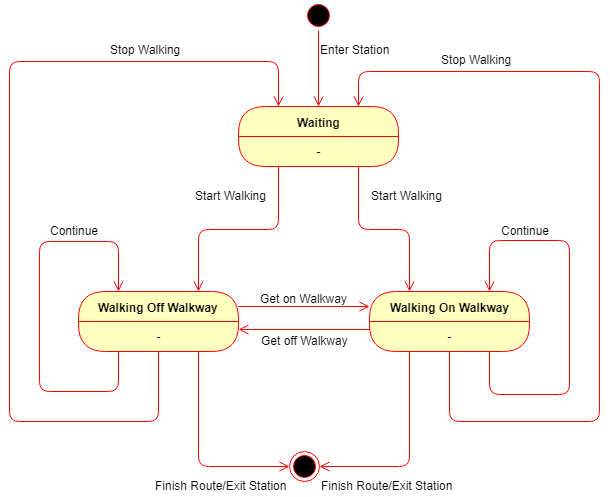

The diagram above was exported from draw.io. Its source (the exported page's mxGraphModel, read from the mxfile embedded in the PNG):
<mxGraphModel dx="1422" dy="713" grid="1" gridSize="10" guides="1" tooltips="1" connect="1" arrows="1" fold="1" page="1" pageScale="1" pageWidth="850" pageHeight="1100" math="0" shadow="0">
  <root>
    <mxCell id="0" />
    <mxCell id="1" parent="0" />
    <mxCell id="nV1nb3dWLU74Lm1juFgL-1" value="" style="ellipse;html=1;shape=endState;fillColor=#000000;strokeColor=#ff0000;" vertex="1" parent="1">
      <mxGeometry x="410" y="460" width="30" height="30" as="geometry" />
    </mxCell>
    <mxCell id="nV1nb3dWLU74Lm1juFgL-2" value="" style="ellipse;html=1;shape=startState;fillColor=#000000;strokeColor=#ff0000;" vertex="1" parent="1">
      <mxGeometry x="424" y="9" width="30" height="30" as="geometry" />
    </mxCell>
    <mxCell id="nV1nb3dWLU74Lm1juFgL-3" value="" style="edgeStyle=orthogonalEdgeStyle;html=1;verticalAlign=bottom;endArrow=open;endSize=8;strokeColor=#ff0000;entryX=0.5;entryY=0;entryDx=0;entryDy=0;" edge="1" source="nV1nb3dWLU74Lm1juFgL-2" parent="1" target="nV1nb3dWLU74Lm1juFgL-14">
      <mxGeometry relative="1" as="geometry">
        <mxPoint x="439" y="115" as="targetPoint" />
      </mxGeometry>
    </mxCell>
    <mxCell id="nV1nb3dWLU74Lm1juFgL-14" value="Waiting" style="swimlane;html=1;fontStyle=1;align=center;verticalAlign=middle;childLayout=stackLayout;horizontal=1;startSize=30;horizontalStack=0;resizeParent=0;resizeLast=1;container=0;fontColor=#000000;collapsible=0;rounded=1;arcSize=30;strokeColor=#ff0000;fillColor=#ffffc0;swimlaneFillColor=#ffffc0;" vertex="1" parent="1">
      <mxGeometry x="359" y="115" width="160" height="60" as="geometry" />
    </mxCell>
    <mxCell id="nV1nb3dWLU74Lm1juFgL-15" value="-" style="text;html=1;strokeColor=none;fillColor=none;align=center;verticalAlign=middle;spacingLeft=4;spacingRight=4;whiteSpace=wrap;overflow=hidden;rotatable=0;fontColor=#000000;" vertex="1" parent="nV1nb3dWLU74Lm1juFgL-14">
      <mxGeometry y="30" width="160" height="30" as="geometry" />
    </mxCell>
    <mxCell id="nV1nb3dWLU74Lm1juFgL-16" value="" style="edgeStyle=orthogonalEdgeStyle;html=1;verticalAlign=bottom;endArrow=open;endSize=8;strokeColor=#ff0000;entryX=0.75;entryY=0;entryDx=0;entryDy=0;exitX=0.25;exitY=1;exitDx=0;exitDy=0;" edge="1" source="nV1nb3dWLU74Lm1juFgL-15" parent="1" target="nV1nb3dWLU74Lm1juFgL-18">
      <mxGeometry relative="1" as="geometry">
        <mxPoint x="439" y="230" as="targetPoint" />
      </mxGeometry>
    </mxCell>
    <mxCell id="nV1nb3dWLU74Lm1juFgL-17" value="Enter Station&lt;br&gt;" style="text;html=1;resizable=0;points=[];autosize=1;align=left;verticalAlign=top;spacingTop=-4;" vertex="1" parent="1">
      <mxGeometry x="439" y="49" width="80" height="20" as="geometry" />
    </mxCell>
    <mxCell id="nV1nb3dWLU74Lm1juFgL-18" value="Walking Off Walkway" style="swimlane;html=1;fontStyle=1;align=center;verticalAlign=middle;childLayout=stackLayout;horizontal=1;startSize=30;horizontalStack=0;resizeParent=0;resizeLast=1;container=0;fontColor=#000000;collapsible=0;rounded=1;arcSize=30;strokeColor=#ff0000;fillColor=#ffffc0;swimlaneFillColor=#ffffc0;" vertex="1" parent="1">
      <mxGeometry x="199" y="300" width="160" height="60" as="geometry" />
    </mxCell>
    <mxCell id="nV1nb3dWLU74Lm1juFgL-19" value="-" style="text;html=1;strokeColor=none;fillColor=none;align=center;verticalAlign=middle;spacingLeft=4;spacingRight=4;whiteSpace=wrap;overflow=hidden;rotatable=0;fontColor=#000000;" vertex="1" parent="nV1nb3dWLU74Lm1juFgL-18">
      <mxGeometry y="30" width="160" height="30" as="geometry" />
    </mxCell>
    <mxCell id="nV1nb3dWLU74Lm1juFgL-24" value="" style="edgeStyle=orthogonalEdgeStyle;html=1;verticalAlign=bottom;endArrow=open;endSize=8;strokeColor=#ff0000;exitX=0.25;exitY=1;exitDx=0;exitDy=0;entryX=0.25;entryY=0;entryDx=0;entryDy=0;" edge="1" parent="nV1nb3dWLU74Lm1juFgL-18" source="nV1nb3dWLU74Lm1juFgL-19" target="nV1nb3dWLU74Lm1juFgL-18">
      <mxGeometry relative="1" as="geometry">
        <mxPoint x="-89" y="10" as="targetPoint" />
        <mxPoint x="21" y="-120" as="sourcePoint" />
        <Array as="points">
          <mxPoint x="40" y="100" />
          <mxPoint x="-39" y="100" />
          <mxPoint x="-39" y="-50" />
          <mxPoint x="40" y="-50" />
        </Array>
      </mxGeometry>
    </mxCell>
    <mxCell id="nV1nb3dWLU74Lm1juFgL-20" value="Walking On Walkway" style="swimlane;html=1;fontStyle=1;align=center;verticalAlign=middle;childLayout=stackLayout;horizontal=1;startSize=30;horizontalStack=0;resizeParent=0;resizeLast=1;container=0;fontColor=#000000;collapsible=0;rounded=1;arcSize=30;strokeColor=#ff0000;fillColor=#ffffc0;swimlaneFillColor=#ffffc0;" vertex="1" parent="1">
      <mxGeometry x="490" y="300" width="160" height="60" as="geometry" />
    </mxCell>
    <mxCell id="nV1nb3dWLU74Lm1juFgL-21" value="-" style="text;html=1;strokeColor=none;fillColor=none;align=center;verticalAlign=middle;spacingLeft=4;spacingRight=4;whiteSpace=wrap;overflow=hidden;rotatable=0;fontColor=#000000;" vertex="1" parent="nV1nb3dWLU74Lm1juFgL-20">
      <mxGeometry y="30" width="160" height="30" as="geometry" />
    </mxCell>
    <mxCell id="nV1nb3dWLU74Lm1juFgL-25" value="" style="edgeStyle=orthogonalEdgeStyle;html=1;verticalAlign=bottom;endArrow=open;endSize=8;strokeColor=#ff0000;entryX=0.75;entryY=0;entryDx=0;entryDy=0;exitX=0.75;exitY=1;exitDx=0;exitDy=0;" edge="1" parent="nV1nb3dWLU74Lm1juFgL-20" source="nV1nb3dWLU74Lm1juFgL-21" target="nV1nb3dWLU74Lm1juFgL-20">
      <mxGeometry relative="1" as="geometry">
        <mxPoint x="90" y="-2.5" as="targetPoint" />
        <mxPoint x="240" y="57.5" as="sourcePoint" />
        <Array as="points">
          <mxPoint x="120" y="103" />
          <mxPoint x="200" y="103" />
          <mxPoint x="200" y="-51" />
          <mxPoint x="120" y="-51" />
        </Array>
      </mxGeometry>
    </mxCell>
    <mxCell id="nV1nb3dWLU74Lm1juFgL-27" value="" style="edgeStyle=orthogonalEdgeStyle;html=1;verticalAlign=bottom;endArrow=open;endSize=8;strokeColor=#ff0000;exitX=1;exitY=0.25;exitDx=0;exitDy=0;entryX=0;entryY=0.25;entryDx=0;entryDy=0;" edge="1" parent="1" source="nV1nb3dWLU74Lm1juFgL-18" target="nV1nb3dWLU74Lm1juFgL-20">
      <mxGeometry relative="1" as="geometry">
        <mxPoint x="500" y="210" as="targetPoint" />
        <mxPoint x="420" y="220" as="sourcePoint" />
      </mxGeometry>
    </mxCell>
    <mxCell id="nV1nb3dWLU74Lm1juFgL-28" value="" style="edgeStyle=orthogonalEdgeStyle;html=1;verticalAlign=bottom;endArrow=open;endSize=8;strokeColor=#ff0000;entryX=1;entryY=0.25;entryDx=0;entryDy=0;exitX=0;exitY=0.25;exitDx=0;exitDy=0;" edge="1" parent="1" source="nV1nb3dWLU74Lm1juFgL-21" target="nV1nb3dWLU74Lm1juFgL-19">
      <mxGeometry relative="1" as="geometry">
        <mxPoint x="470" y="325" as="targetPoint" />
        <mxPoint x="380" y="370" as="sourcePoint" />
      </mxGeometry>
    </mxCell>
    <mxCell id="nV1nb3dWLU74Lm1juFgL-29" value="" style="edgeStyle=orthogonalEdgeStyle;html=1;verticalAlign=bottom;endArrow=open;endSize=8;strokeColor=#ff0000;exitX=0.5;exitY=1;exitDx=0;exitDy=0;entryX=0.25;entryY=0;entryDx=0;entryDy=0;" edge="1" parent="1" source="nV1nb3dWLU74Lm1juFgL-19" target="nV1nb3dWLU74Lm1juFgL-14">
      <mxGeometry relative="1" as="geometry">
        <mxPoint x="390" y="80" as="targetPoint" />
        <mxPoint x="454.5" y="460" as="sourcePoint" />
        <Array as="points">
          <mxPoint x="279" y="430" />
          <mxPoint x="130" y="430" />
          <mxPoint x="130" y="70" />
          <mxPoint x="399" y="70" />
        </Array>
      </mxGeometry>
    </mxCell>
    <mxCell id="nV1nb3dWLU74Lm1juFgL-30" value="Start Walking" style="text;html=1;resizable=0;points=[];autosize=1;align=left;verticalAlign=top;spacingTop=-4;" vertex="1" parent="1">
      <mxGeometry x="314" y="195" width="90" height="20" as="geometry" />
    </mxCell>
    <mxCell id="nV1nb3dWLU74Lm1juFgL-31" value="Continue&lt;br&gt;" style="text;html=1;resizable=0;points=[];autosize=1;align=left;verticalAlign=top;spacingTop=-4;" vertex="1" parent="1">
      <mxGeometry x="169" y="230" width="60" height="20" as="geometry" />
    </mxCell>
    <mxCell id="nV1nb3dWLU74Lm1juFgL-34" value="Continue&lt;br&gt;" style="text;html=1;resizable=0;points=[];autosize=1;align=left;verticalAlign=top;spacingTop=-4;" vertex="1" parent="1">
      <mxGeometry x="620" y="230" width="60" height="20" as="geometry" />
    </mxCell>
    <mxCell id="nV1nb3dWLU74Lm1juFgL-39" value="Get on Walkway&lt;br&gt;" style="text;html=1;resizable=0;points=[];autosize=1;align=left;verticalAlign=top;spacingTop=-4;" vertex="1" parent="1">
      <mxGeometry x="379" y="298" width="100" height="20" as="geometry" />
    </mxCell>
    <mxCell id="nV1nb3dWLU74Lm1juFgL-40" value="Get off Walkway" style="text;html=1;resizable=0;points=[];autosize=1;align=left;verticalAlign=top;spacingTop=-4;" vertex="1" parent="1">
      <mxGeometry x="380" y="340" width="100" height="20" as="geometry" />
    </mxCell>
    <mxCell id="nV1nb3dWLU74Lm1juFgL-41" value="" style="edgeStyle=orthogonalEdgeStyle;html=1;verticalAlign=bottom;endArrow=open;endSize=8;strokeColor=#ff0000;entryX=0.25;entryY=0;entryDx=0;entryDy=0;exitX=0.75;exitY=1;exitDx=0;exitDy=0;" edge="1" parent="1" source="nV1nb3dWLU74Lm1juFgL-15" target="nV1nb3dWLU74Lm1juFgL-20">
      <mxGeometry relative="1" as="geometry">
        <mxPoint x="289" y="310" as="targetPoint" />
        <mxPoint x="409" y="185" as="sourcePoint" />
      </mxGeometry>
    </mxCell>
    <mxCell id="nV1nb3dWLU74Lm1juFgL-42" value="Start Walking" style="text;html=1;resizable=0;points=[];autosize=1;align=left;verticalAlign=top;spacingTop=-4;" vertex="1" parent="1">
      <mxGeometry x="490" y="195" width="90" height="20" as="geometry" />
    </mxCell>
    <mxCell id="nV1nb3dWLU74Lm1juFgL-44" value="Stop Walking&lt;br&gt;" style="text;html=1;resizable=0;points=[];autosize=1;align=left;verticalAlign=top;spacingTop=-4;" vertex="1" parent="1">
      <mxGeometry x="229" y="49" width="90" height="20" as="geometry" />
    </mxCell>
    <mxCell id="nV1nb3dWLU74Lm1juFgL-45" value="" style="edgeStyle=orthogonalEdgeStyle;html=1;verticalAlign=bottom;endArrow=open;endSize=8;strokeColor=#ff0000;entryX=0.75;entryY=0;entryDx=0;entryDy=0;exitX=0.5;exitY=1;exitDx=0;exitDy=0;" edge="1" parent="1" source="nV1nb3dWLU74Lm1juFgL-21" target="nV1nb3dWLU74Lm1juFgL-14">
      <mxGeometry relative="1" as="geometry">
        <mxPoint x="409" y="125" as="targetPoint" />
        <mxPoint x="740" y="440" as="sourcePoint" />
        <Array as="points">
          <mxPoint x="570" y="430" />
          <mxPoint x="720" y="430" />
          <mxPoint x="720" y="80" />
          <mxPoint x="479" y="80" />
        </Array>
      </mxGeometry>
    </mxCell>
    <mxCell id="nV1nb3dWLU74Lm1juFgL-46" value="Stop Walking&lt;br&gt;" style="text;html=1;resizable=0;points=[];autosize=1;align=left;verticalAlign=top;spacingTop=-4;" vertex="1" parent="1">
      <mxGeometry x="560" y="59" width="90" height="20" as="geometry" />
    </mxCell>
    <mxCell id="nV1nb3dWLU74Lm1juFgL-47" value="" style="edgeStyle=orthogonalEdgeStyle;html=1;verticalAlign=bottom;endArrow=open;endSize=8;strokeColor=#ff0000;exitX=0.75;exitY=1;exitDx=0;exitDy=0;entryX=0;entryY=0.5;entryDx=0;entryDy=0;" edge="1" parent="1" source="nV1nb3dWLU74Lm1juFgL-19" target="nV1nb3dWLU74Lm1juFgL-1">
      <mxGeometry relative="1" as="geometry">
        <mxPoint x="420" y="570" as="targetPoint" />
        <mxPoint x="480" y="420" as="sourcePoint" />
        <Array as="points">
          <mxPoint x="319" y="475" />
        </Array>
      </mxGeometry>
    </mxCell>
    <mxCell id="nV1nb3dWLU74Lm1juFgL-48" value="" style="edgeStyle=orthogonalEdgeStyle;html=1;verticalAlign=bottom;endArrow=open;endSize=8;strokeColor=#ff0000;exitX=0.25;exitY=1;exitDx=0;exitDy=0;entryX=1;entryY=0.5;entryDx=0;entryDy=0;" edge="1" parent="1" source="nV1nb3dWLU74Lm1juFgL-21" target="nV1nb3dWLU74Lm1juFgL-1">
      <mxGeometry relative="1" as="geometry">
        <mxPoint x="480" y="500" as="targetPoint" />
        <mxPoint x="329" y="370" as="sourcePoint" />
        <Array as="points">
          <mxPoint x="530" y="475" />
        </Array>
      </mxGeometry>
    </mxCell>
    <mxCell id="nV1nb3dWLU74Lm1juFgL-54" value="Finish Route/Exit Station&lt;br&gt;" style="text;html=1;resizable=0;points=[];autosize=1;align=left;verticalAlign=top;spacingTop=-4;" vertex="1" parent="1">
      <mxGeometry x="440" y="485" width="150" height="20" as="geometry" />
    </mxCell>
    <mxCell id="nV1nb3dWLU74Lm1juFgL-56" value="Finish Route/Exit Station&lt;br&gt;" style="text;html=1;resizable=0;points=[];autosize=1;align=left;verticalAlign=top;spacingTop=-4;" vertex="1" parent="1">
      <mxGeometry x="274" y="485" width="150" height="20" as="geometry" />
    </mxCell>
  </root>
</mxGraphModel>